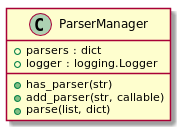

The diagram above was rendered by PlantUML. Its source (embedded in the PNG):
@startuml

class ParserManager{
+parsers : dict
+logger : logging.Logger

+has_parser(str)
+add_parser(str, callable)
+parse(list, dict)
}

@enduml